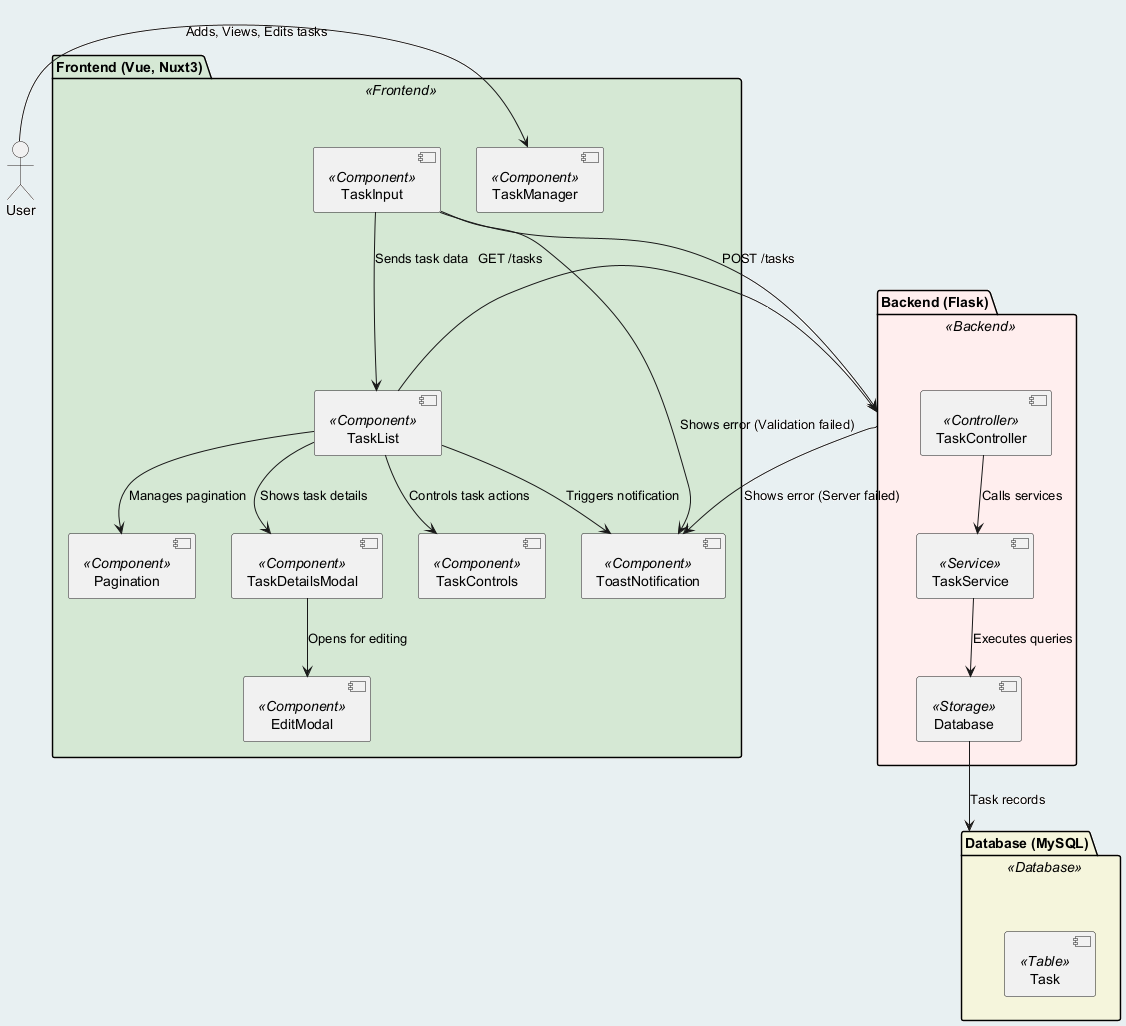

The diagram above was rendered by PlantUML. Its source (embedded in the PNG):
@startuml


skinparam package {
    BackgroundColor<<Frontend>> #D5E8D4
    BackgroundColor<<Backend>> #FFEEEE
    BackgroundColor<<Database>> #F5F5DC
    BorderColor black
}

' フロントエンド
package "Frontend (Vue, Nuxt3)" <<Frontend>> {
    [TaskInput] as taskInput <<Component>> 
    [TaskList] as taskList <<Component>> 
    [Pagination] as pagination <<Component>> 
    [TaskDetailsModal] as detailsModal <<Component>> 
    [TaskControls] as taskControls <<Component>> 
    [EditModal] as editModal <<Component>> 
    [ToastNotification] as toast <<Component>> 
    [TaskManager] as taskManager <<Component>> 
}

' ユーザー操作
actor User
User -> taskManager : Adds, Views, Edits tasks

' フロントエンドとバックエンドの通信
taskInput --> [Backend (Flask)] : POST /tasks
taskList --> [Backend (Flask)] : GET /tasks

' バックエンド
package "Backend (Flask)" <<Backend>> {
    [TaskController] as taskController <<Controller>> 
    [TaskService] as taskService <<Service>> 
    [Database] as database <<Storage>> 
}

taskController --> taskService : Calls services
taskService --> database : Executes queries

' データベース
database --> [Database (MySQL)] : Task records

package "Database (MySQL)" <<Database>> {
    [Task] <<Table>> 
}

' フロントエンドフロー
taskInput --> taskList : Sends task data
taskList --> pagination : Manages pagination
taskList --> detailsModal : Shows task details
detailsModal --> editModal : Opens for editing
taskList --> taskControls : Controls task actions
taskList --> toast : Triggers notification

' エラー処理
taskInput --> toast : Shows error (Validation failed)
[Backend (Flask)] --> toast : Shows error (Server failed)
@enduml